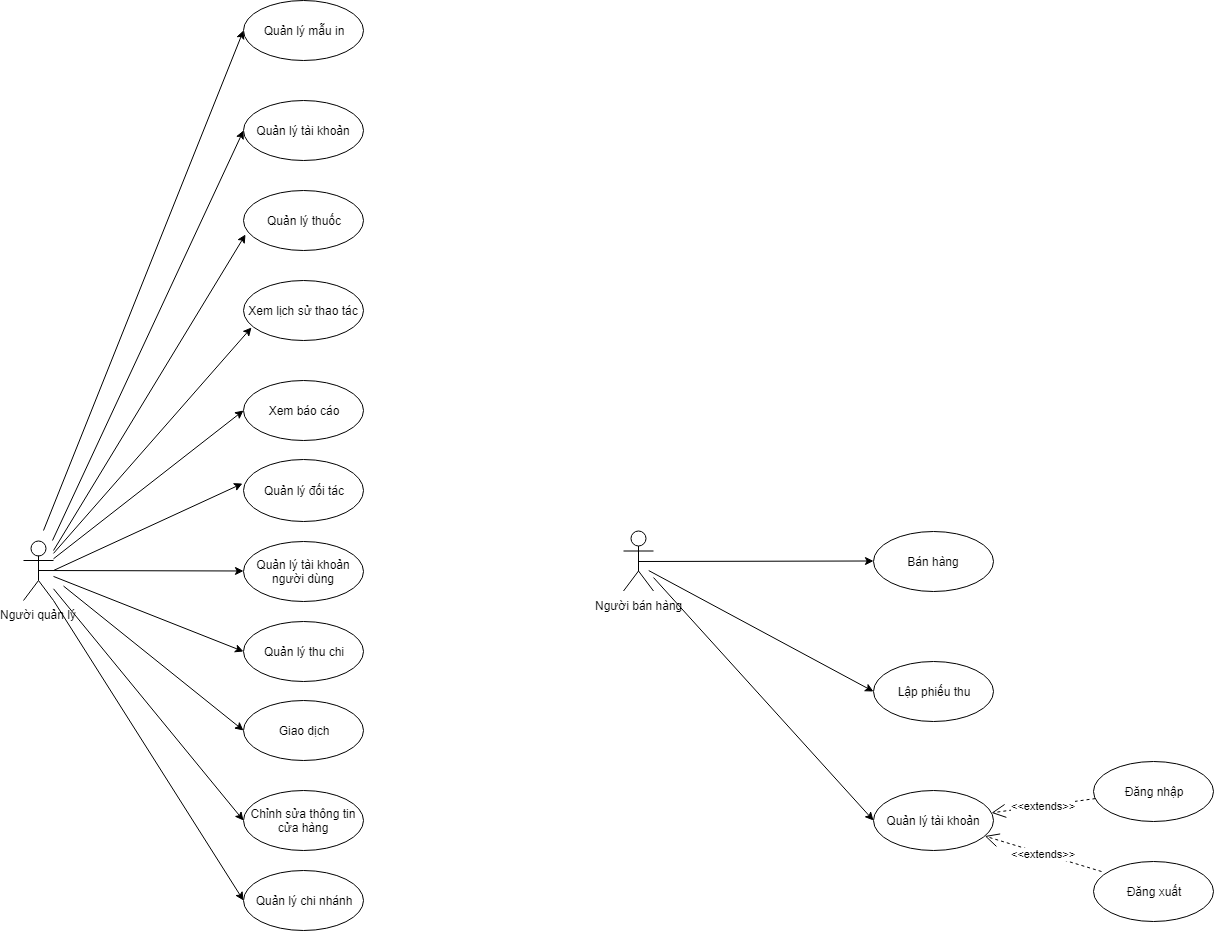

The diagram above was exported from draw.io. Its source (the exported page's mxGraphModel, read from the mxfile embedded in the PNG):
<mxGraphModel dx="1354" dy="766" grid="1" gridSize="10" guides="1" tooltips="1" connect="1" arrows="1" fold="1" page="1" pageScale="1" pageWidth="850" pageHeight="1100" math="0" shadow="0">
  <root>
    <mxCell id="0" />
    <mxCell id="1" parent="0" />
    <mxCell id="LYq6q8ChtBCjJP7ezTrG-10" value="Người quản lý&lt;br&gt;" style="shape=umlActor;verticalLabelPosition=bottom;labelBackgroundColor=#ffffff;verticalAlign=top;html=1;outlineConnect=0;" parent="1" vertex="1">
      <mxGeometry x="50" y="620" width="30" height="60" as="geometry" />
    </mxCell>
    <mxCell id="LYq6q8ChtBCjJP7ezTrG-18" value="Quản lý thuốc&lt;br&gt;" style="ellipse;whiteSpace=wrap;html=1;" parent="1" vertex="1">
      <mxGeometry x="270" y="270" width="120" height="60" as="geometry" />
    </mxCell>
    <mxCell id="cQ4d7ag--T25L0YWAGVr-1" value="Quản lý thu chi&lt;br&gt;" style="ellipse;whiteSpace=wrap;html=1;" parent="1" vertex="1">
      <mxGeometry x="270" y="700.5" width="120" height="60" as="geometry" />
    </mxCell>
    <mxCell id="cQ4d7ag--T25L0YWAGVr-5" value="Xem báo cáo&lt;br&gt;" style="ellipse;whiteSpace=wrap;html=1;" parent="1" vertex="1">
      <mxGeometry x="270" y="460" width="120" height="60" as="geometry" />
    </mxCell>
    <mxCell id="xp1m3vkwpqOBh-KmBYUS-1" value="Giao dịch&lt;br&gt;" style="ellipse;whiteSpace=wrap;html=1;" parent="1" vertex="1">
      <mxGeometry x="270" y="780" width="120" height="60" as="geometry" />
    </mxCell>
    <mxCell id="xp1m3vkwpqOBh-KmBYUS-21" value="Quản lý tài khoản&lt;br&gt;" style="ellipse;whiteSpace=wrap;html=1;" parent="1" vertex="1">
      <mxGeometry x="270" y="180" width="120" height="60" as="geometry" />
    </mxCell>
    <mxCell id="xp1m3vkwpqOBh-KmBYUS-40" value="Quản lý đối tác&lt;br&gt;" style="ellipse;whiteSpace=wrap;html=1;" parent="1" vertex="1">
      <mxGeometry x="270" y="539" width="120" height="62" as="geometry" />
    </mxCell>
    <mxCell id="xp1m3vkwpqOBh-KmBYUS-48" value="" style="endArrow=classic;html=1;entryX=-0.008;entryY=0.383;entryDx=0;entryDy=0;entryPerimeter=0;" parent="1" target="xp1m3vkwpqOBh-KmBYUS-40" edge="1">
      <mxGeometry width="50" height="50" relative="1" as="geometry">
        <mxPoint x="80" y="650" as="sourcePoint" />
        <mxPoint x="250" y="410" as="targetPoint" />
      </mxGeometry>
    </mxCell>
    <mxCell id="xp1m3vkwpqOBh-KmBYUS-49" value="" style="endArrow=classic;html=1;entryX=0.017;entryY=0.733;entryDx=0;entryDy=0;entryPerimeter=0;" parent="1" target="LYq6q8ChtBCjJP7ezTrG-18" edge="1">
      <mxGeometry width="50" height="50" relative="1" as="geometry">
        <mxPoint x="80" y="630" as="sourcePoint" />
        <mxPoint x="260" y="420" as="targetPoint" />
      </mxGeometry>
    </mxCell>
    <mxCell id="xp1m3vkwpqOBh-KmBYUS-50" value="" style="endArrow=classic;html=1;entryX=0;entryY=0.5;entryDx=0;entryDy=0;" parent="1" source="LYq6q8ChtBCjJP7ezTrG-10" target="cQ4d7ag--T25L0YWAGVr-1" edge="1">
      <mxGeometry width="50" height="50" relative="1" as="geometry">
        <mxPoint x="90" y="660" as="sourcePoint" />
        <mxPoint x="270" y="430" as="targetPoint" />
      </mxGeometry>
    </mxCell>
    <mxCell id="xp1m3vkwpqOBh-KmBYUS-54" value="" style="endArrow=classic;html=1;entryX=0;entryY=0.5;entryDx=0;entryDy=0;" parent="1" source="LYq6q8ChtBCjJP7ezTrG-10" target="xp1m3vkwpqOBh-KmBYUS-21" edge="1">
      <mxGeometry width="50" height="50" relative="1" as="geometry">
        <mxPoint x="88.21428571428578" y="690" as="sourcePoint" />
        <mxPoint x="260" y="1080" as="targetPoint" />
      </mxGeometry>
    </mxCell>
    <mxCell id="xp1m3vkwpqOBh-KmBYUS-57" value="Quản lý tài khoản người dùng&lt;br&gt;" style="ellipse;whiteSpace=wrap;html=1;" parent="1" vertex="1">
      <mxGeometry x="270" y="620.5" width="120" height="60" as="geometry" />
    </mxCell>
    <mxCell id="xp1m3vkwpqOBh-KmBYUS-61" value="Chỉnh sửa thông tin cửa hàng&lt;br&gt;" style="ellipse;whiteSpace=wrap;html=1;" parent="1" vertex="1">
      <mxGeometry x="270" y="870" width="120" height="60" as="geometry" />
    </mxCell>
    <mxCell id="xp1m3vkwpqOBh-KmBYUS-63" value="Quản lý chi nhánh&lt;br&gt;" style="ellipse;whiteSpace=wrap;html=1;" parent="1" vertex="1">
      <mxGeometry x="270" y="950" width="120" height="60" as="geometry" />
    </mxCell>
    <mxCell id="xp1m3vkwpqOBh-KmBYUS-67" value="Quản lý mẫu in&lt;br&gt;" style="ellipse;whiteSpace=wrap;html=1;" parent="1" vertex="1">
      <mxGeometry x="270" y="80" width="120" height="60" as="geometry" />
    </mxCell>
    <mxCell id="xp1m3vkwpqOBh-KmBYUS-68" value="" style="endArrow=classic;html=1;exitX=0.5;exitY=0.5;exitDx=0;exitDy=0;exitPerimeter=0;" parent="1" source="LYq6q8ChtBCjJP7ezTrG-10" target="xp1m3vkwpqOBh-KmBYUS-57" edge="1">
      <mxGeometry width="50" height="50" relative="1" as="geometry">
        <mxPoint x="81.37323943661977" y="690" as="sourcePoint" />
        <mxPoint x="256" y="1512" as="targetPoint" />
      </mxGeometry>
    </mxCell>
    <mxCell id="xp1m3vkwpqOBh-KmBYUS-69" value="" style="endArrow=classic;html=1;entryX=0;entryY=0.5;entryDx=0;entryDy=0;" parent="1" source="LYq6q8ChtBCjJP7ezTrG-10" target="xp1m3vkwpqOBh-KmBYUS-61" edge="1">
      <mxGeometry width="50" height="50" relative="1" as="geometry">
        <mxPoint x="70" y="1970" as="sourcePoint" />
        <mxPoint x="288" y="1879" as="targetPoint" />
      </mxGeometry>
    </mxCell>
    <mxCell id="xp1m3vkwpqOBh-KmBYUS-70" value="" style="endArrow=classic;html=1;entryX=0;entryY=0.5;entryDx=0;entryDy=0;" parent="1" target="xp1m3vkwpqOBh-KmBYUS-63" edge="1">
      <mxGeometry width="50" height="50" relative="1" as="geometry">
        <mxPoint x="80" y="680" as="sourcePoint" />
        <mxPoint x="298" y="1889" as="targetPoint" />
      </mxGeometry>
    </mxCell>
    <mxCell id="xp1m3vkwpqOBh-KmBYUS-71" value="" style="endArrow=classic;html=1;entryX=0;entryY=0.5;entryDx=0;entryDy=0;" parent="1" target="xp1m3vkwpqOBh-KmBYUS-67" edge="1">
      <mxGeometry width="50" height="50" relative="1" as="geometry">
        <mxPoint x="70" y="610" as="sourcePoint" />
        <mxPoint x="308" y="1899" as="targetPoint" />
      </mxGeometry>
    </mxCell>
    <mxCell id="xp1m3vkwpqOBh-KmBYUS-80" value="Xem lịch sử thao tác&lt;br&gt;" style="ellipse;whiteSpace=wrap;html=1;" parent="1" vertex="1">
      <mxGeometry x="270" y="360" width="120" height="60" as="geometry" />
    </mxCell>
    <mxCell id="xp1m3vkwpqOBh-KmBYUS-81" value="" style="endArrow=classic;html=1;entryX=0.067;entryY=0.783;entryDx=0;entryDy=0;entryPerimeter=0;" parent="1" source="LYq6q8ChtBCjJP7ezTrG-10" target="xp1m3vkwpqOBh-KmBYUS-80" edge="1">
      <mxGeometry width="50" height="50" relative="1" as="geometry">
        <mxPoint x="90" y="820" as="sourcePoint" />
        <mxPoint x="270" y="2350" as="targetPoint" />
      </mxGeometry>
    </mxCell>
    <mxCell id="AmJCZ7YvgRtYNispm26x-2" value="Người bán hàng" style="shape=umlActor;verticalLabelPosition=bottom;labelBackgroundColor=#ffffff;verticalAlign=top;html=1;outlineConnect=0;" parent="1" vertex="1">
      <mxGeometry x="650" y="610.5" width="30" height="60" as="geometry" />
    </mxCell>
    <mxCell id="AmJCZ7YvgRtYNispm26x-6" value="Bán hàng&lt;br&gt;" style="ellipse;whiteSpace=wrap;html=1;" parent="1" vertex="1">
      <mxGeometry x="900" y="610.5" width="120" height="60" as="geometry" />
    </mxCell>
    <mxCell id="AmJCZ7YvgRtYNispm26x-13" value="Lập phiếu thu&lt;br&gt;" style="ellipse;whiteSpace=wrap;html=1;" parent="1" vertex="1">
      <mxGeometry x="900" y="740.5" width="120" height="60" as="geometry" />
    </mxCell>
    <mxCell id="AmJCZ7YvgRtYNispm26x-14" value="" style="endArrow=classic;html=1;exitX=0.5;exitY=0.5;exitDx=0;exitDy=0;exitPerimeter=0;" parent="1" source="AmJCZ7YvgRtYNispm26x-2" target="AmJCZ7YvgRtYNispm26x-6" edge="1">
      <mxGeometry width="50" height="50" relative="1" as="geometry">
        <mxPoint x="570" y="1010.5" as="sourcePoint" />
        <mxPoint x="620" y="960.5" as="targetPoint" />
      </mxGeometry>
    </mxCell>
    <mxCell id="AmJCZ7YvgRtYNispm26x-15" value="" style="endArrow=classic;html=1;exitX=0.5;exitY=0.5;exitDx=0;exitDy=0;exitPerimeter=0;entryX=0;entryY=0.5;entryDx=0;entryDy=0;" parent="1" target="AmJCZ7YvgRtYNispm26x-13" edge="1">
      <mxGeometry width="50" height="50" relative="1" as="geometry">
        <mxPoint x="675.2352941176471" y="650.0882352941176" as="sourcePoint" />
        <mxPoint x="910" y="650.5" as="targetPoint" />
      </mxGeometry>
    </mxCell>
    <mxCell id="qrWXnZmQKJVl86gj0TPC-1" value="Quản lý tài khoản" style="ellipse;whiteSpace=wrap;html=1;" parent="1" vertex="1">
      <mxGeometry x="900" y="870" width="120" height="60" as="geometry" />
    </mxCell>
    <mxCell id="qrWXnZmQKJVl86gj0TPC-2" value="Đăng nhập&lt;br&gt;" style="ellipse;whiteSpace=wrap;html=1;" parent="1" vertex="1">
      <mxGeometry x="1120" y="840.5" width="120" height="60" as="geometry" />
    </mxCell>
    <mxCell id="qrWXnZmQKJVl86gj0TPC-3" value="Đăng xuất" style="ellipse;whiteSpace=wrap;html=1;" parent="1" vertex="1">
      <mxGeometry x="1120" y="940.5" width="120" height="60" as="geometry" />
    </mxCell>
    <mxCell id="rzSSLhcm_tH6XdOXkmsy-1" value="" style="endArrow=classic;html=1;entryX=0;entryY=0.5;entryDx=0;entryDy=0;" parent="1" source="AmJCZ7YvgRtYNispm26x-2" target="qrWXnZmQKJVl86gj0TPC-1" edge="1">
      <mxGeometry width="50" height="50" relative="1" as="geometry">
        <mxPoint x="660" y="670.5" as="sourcePoint" />
        <mxPoint x="910" y="930.5" as="targetPoint" />
      </mxGeometry>
    </mxCell>
    <mxCell id="rzSSLhcm_tH6XdOXkmsy-2" value="&amp;lt;&amp;lt;extends&amp;gt;&amp;gt;&lt;br&gt;" style="endArrow=open;endSize=12;dashed=1;html=1;" parent="1" source="qrWXnZmQKJVl86gj0TPC-2" target="qrWXnZmQKJVl86gj0TPC-1" edge="1">
      <mxGeometry width="160" relative="1" as="geometry">
        <mxPoint x="1130" y="560.5" as="sourcePoint" />
        <mxPoint x="997" y="622.5" as="targetPoint" />
      </mxGeometry>
    </mxCell>
    <mxCell id="rzSSLhcm_tH6XdOXkmsy-3" value="&amp;lt;&amp;lt;extends&amp;gt;&amp;gt;&lt;br&gt;" style="endArrow=open;endSize=12;dashed=1;html=1;exitX=0.067;exitY=0.167;exitDx=0;exitDy=0;exitPerimeter=0;" parent="1" source="qrWXnZmQKJVl86gj0TPC-3" edge="1" target="qrWXnZmQKJVl86gj0TPC-1">
      <mxGeometry width="160" relative="1" as="geometry">
        <mxPoint x="1135.8416353489492" y="893.411927996277" as="sourcePoint" />
        <mxPoint x="1038.9261067386353" y="917.3472910393575" as="targetPoint" />
      </mxGeometry>
    </mxCell>
    <mxCell id="1Hf5SCC5a12d0ACD8ADU-15" value="" style="endArrow=classic;html=1;entryX=0;entryY=0.5;entryDx=0;entryDy=0;" parent="1" source="LYq6q8ChtBCjJP7ezTrG-10" target="cQ4d7ag--T25L0YWAGVr-5" edge="1">
      <mxGeometry width="50" height="50" relative="1" as="geometry">
        <mxPoint x="30" y="2480" as="sourcePoint" />
        <mxPoint x="80" y="2430" as="targetPoint" />
      </mxGeometry>
    </mxCell>
    <mxCell id="1Hf5SCC5a12d0ACD8ADU-16" value="" style="endArrow=classic;html=1;entryX=0;entryY=0.5;entryDx=0;entryDy=0;entryPerimeter=0;" parent="1" target="xp1m3vkwpqOBh-KmBYUS-1" edge="1">
      <mxGeometry width="50" height="50" relative="1" as="geometry">
        <mxPoint x="90" y="665.5541871921182" as="sourcePoint" />
        <mxPoint x="289.9411764705883" y="739.5882352941178" as="targetPoint" />
      </mxGeometry>
    </mxCell>
  </root>
</mxGraphModel>